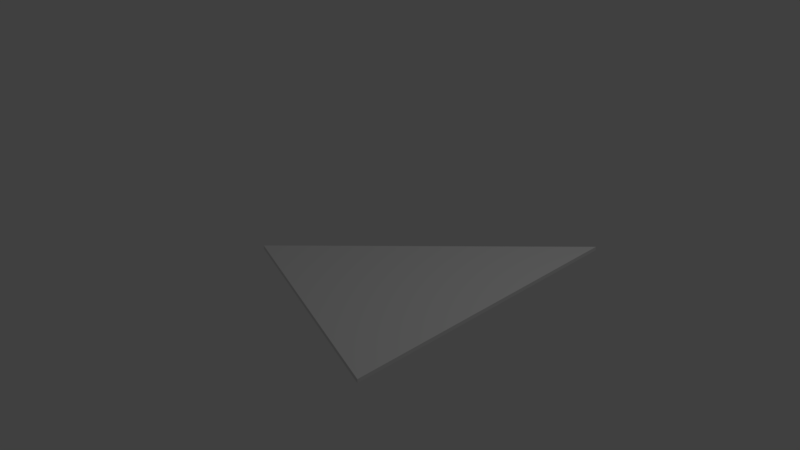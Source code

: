 # Source: Stra_e_Kurve.blend  (saved by Blender 2.77.0; exported with 4.5.12 LTS)
import bpy
from mathutils import Matrix  # noqa: F401  (used for matrix-valued properties, if any)

bpy.ops.wm.read_factory_settings(use_empty=True)
scene = bpy.context.scene
scene.name = 'Scene'

# ---- collections
col_collection_1 = bpy.data.collections.new('Collection 1'); scene.collection.children.link(col_collection_1)

# ---- world
world_world = bpy.data.worlds.new('World'); scene.world = world_world
world_world.color = (0.05088, 0.05088, 0.05088)
world_world.use_sun_shadow = False
world_world.sun_shadow_jitter_overblur = 0.0
world_world.cycles.sampling_method = 'MANUAL'

# ---- cameras
cam_camera = bpy.data.cameras.new('Camera')
cam_camera.clip_end = 100.0
cam_camera.lens = 35.0
cam_camera.sensor_width = 32.0
cam_camera.sensor_height = 18.0
cam_camera.ortho_scale = 7.314
cam_camera.dof.focus_distance = 0.0
cam_camera.dof.aperture_fstop = 128.0

# ---- lights
light_lamp = bpy.data.lights.new('Lamp', 'POINT')
light_lamp.transmission_factor = 0.0
light_lamp.cutoff_distance = 30.0
light_lamp.energy = 100.0
light_lamp.shadow_buffer_clip_start = 1.001
light_lamp.shadow_soft_size = 0.1
light_lamp.shadow_maximum_resolution = 0.006
light_lamp.use_absolute_resolution = True

# ---- meshes
me_plane = bpy.data.meshes.new('Plane')
me_plane.from_pydata([(2.0, -2.0, 0.0684), (2.0, 2.0, 0.0684), (2.0, -2.0, 0.0342), (-2.0, 2.0, 0.0342), (0.0, 0.0, 0.0342), (0.0, 0.0, 0.0), (-0.9988, -0.9985, 0.0684), (2.0, -2.0, 0.1184), (2.0, 2.0, 0.1184), (-0.9988, -0.9985, 0.1184)], [], [(0, 1, 6), (7, 9, 8), (6, 1, 8, 9), (0, 6, 9, 7), (1, 0, 7, 8)])
me_plane.use_remesh_preserve_volume = False
me_plane.use_remesh_preserve_attributes = False
me_plane.use_mirror_vertex_groups = False
me_plane.update()

# ---- objects
ob_plane = bpy.data.objects.new('Plane', me_plane)
ob_lamp = bpy.data.objects.new('Lamp', light_lamp)
ob_camera = bpy.data.objects.new('Camera', cam_camera)

# ---- transforms, parenting, visibility, modifiers, constraints
ob_plane.location = (0.0, 0.0, 0.0)
ob_plane.lineart.crease_threshold = 0.0
ob_lamp.location = (4.076, 1.005, 5.904)
ob_lamp.rotation_euler = (0.6503, 0.05522, 1.866)
ob_lamp.lock_rotations_4d = False
ob_lamp.empty_display_type = 'ARROWS'
ob_lamp.color = (0.0, 0.0, 0.0, 0.0)
ob_lamp.lineart.crease_threshold = 0.0
ob_camera.location = (7.481, -6.508, 5.344)
ob_camera.rotation_euler = (1.109, 0.01082, 0.8149)
ob_camera.lock_rotations_4d = False
ob_camera.empty_display_type = 'ARROWS'
ob_camera.color = (0.0, 0.0, 0.0, 0.0)
ob_camera.display_type = 'WIRE'
ob_camera.lineart.crease_threshold = 0.0

# ---- collection membership
col_collection_1.objects.link(ob_plane)
col_collection_1.objects.link(ob_lamp)
col_collection_1.objects.link(ob_camera)

# ---- scene / render settings (as saved in the file)
scene.camera = ob_camera
scene.frame_start = 1; scene.frame_end = 250; scene.frame_set(1)
scene.render.engine = 'BLENDER_EEVEE_NEXT'
scene.render.resolution_percentage = 50
scene.render.dither_intensity = 0.0
scene.cycles.use_denoising = False
scene.cycles.samples = 128
scene.cycles.sampling_pattern = 'TABULATED_SOBOL'
scene.cycles.light_sampling_threshold = 0.0
scene.cycles.use_adaptive_sampling = False
scene.cycles.use_light_tree = False
scene.cycles.blur_glossy = 0.0
scene.cycles.sample_clamp_indirect = 0.0
scene.view_settings.view_transform = 'Standard'
bpy.context.view_layer.update()
